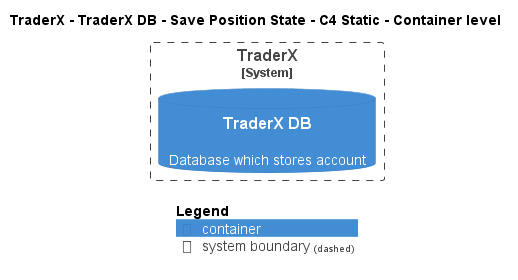

The diagram above was rendered by PlantUML. Its source (embedded in the PNG):
@startuml
!pragma layout smetana
!include ..\..\..\..\..\..\..\.c4s\C4_Container.puml

AddElementTag("c4interflow:lifecycle:new", $bgColor=green, $fontColor=#ffffff, $borderColor=green, $shadowing="False")
AddElementTag("c4interflow:lifecycle:changed", $bgColor=orange, $fontColor=#ffffff, $borderColor=orange, $shadowing="False")
AddElementTag("c4interflow:lifecycle:removed", $bgColor=red, $fontColor=#ffffff, $borderColor=red, $shadowing="False")

AddRelTag("c4interflow:lifecycle:new", $textColor=green, $lineColor=green)
AddRelTag("c4interflow:lifecycle:changed", $textColor=orange, $lineColor=orange)
AddRelTag("c4interflow:lifecycle:removed", $textColor=red, $lineColor=red)

SHOW_PERSON_PORTRAIT()
LAYOUT_TOP_DOWN()

skinparam linetype polyline

title TraderX - TraderX DB - Save Position State - C4 Static - Container level


System_Boundary(TraderX.SoftwareSystems.TraderX, "TraderX") {
    ContainerDb(TraderX.SoftwareSystems.TraderX.Containers.TraderXDB, "TraderX DB", "", "Database which stores account")
}



SHOW_LEGEND()
@enduml